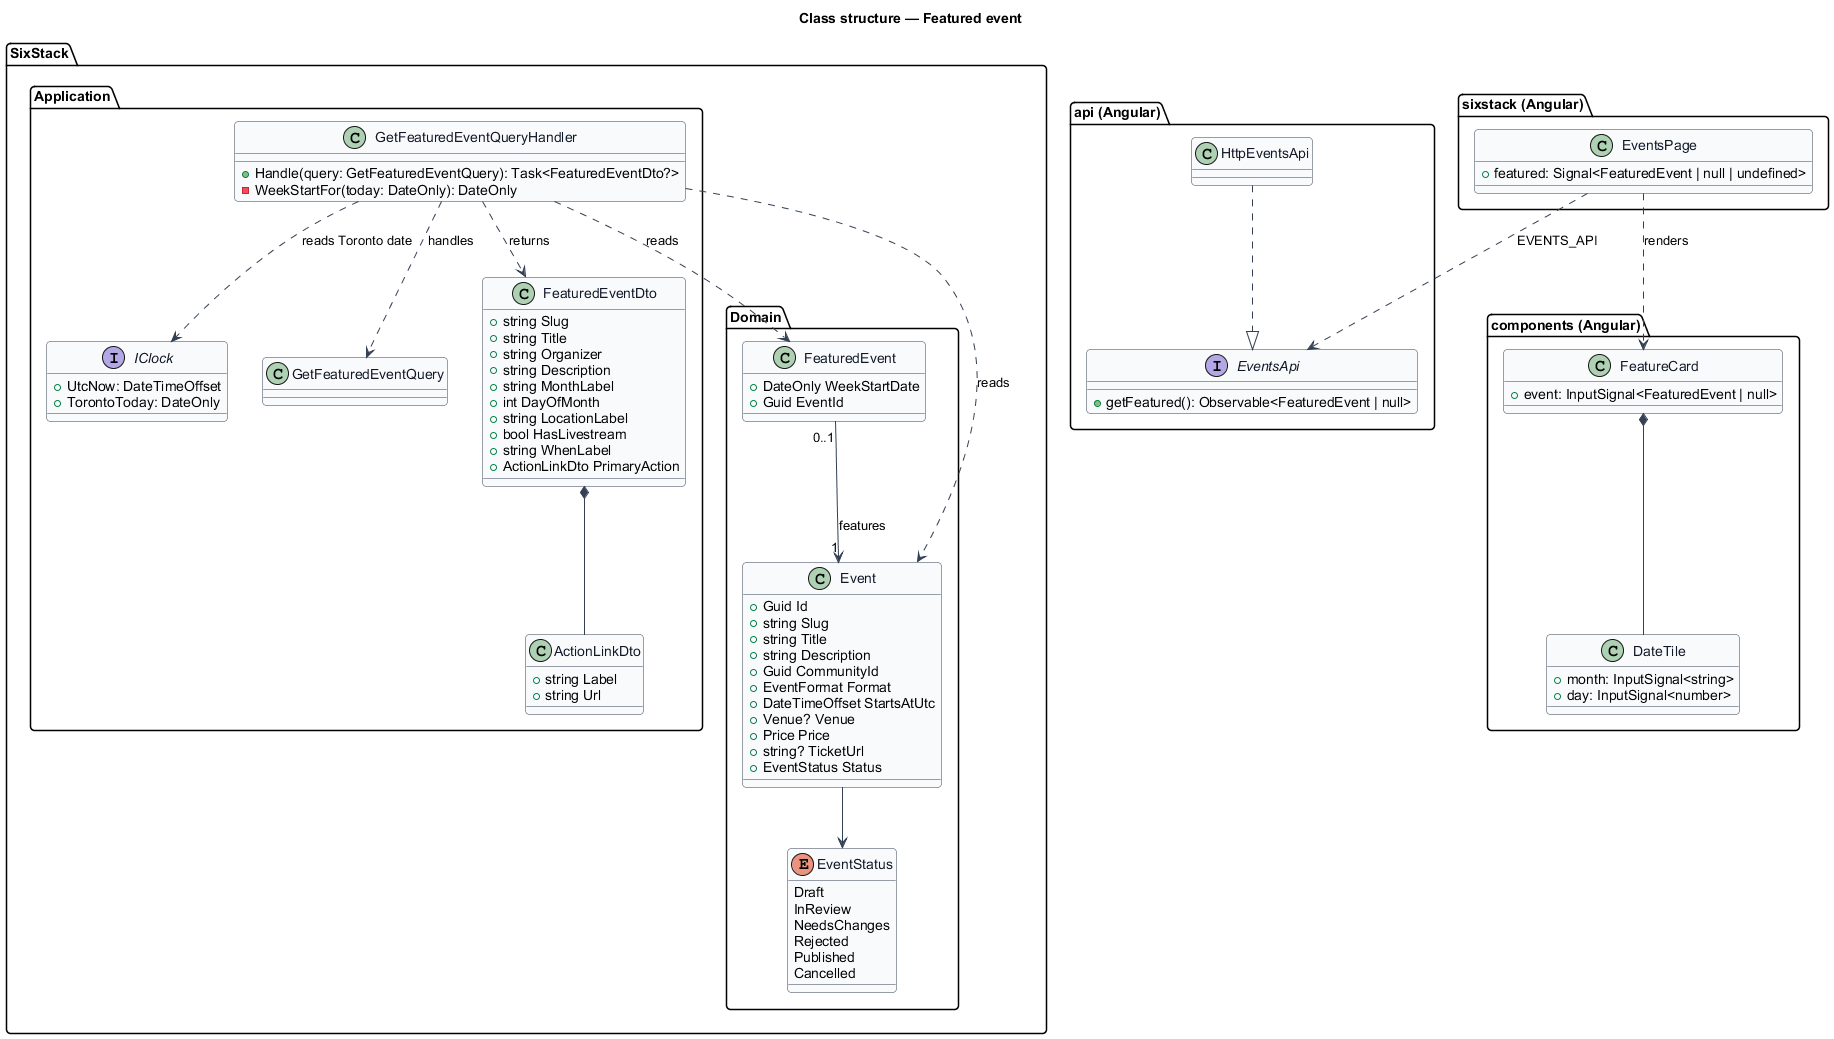

The diagram above was rendered by PlantUML. Its source (embedded in the PNG):
@startuml
skinparam backgroundColor #FFFFFF
skinparam shadowing false
skinparam roundcorner 8
skinparam defaultFontName Arial
skinparam ArrowColor #344054
skinparam class {
  BorderColor #344054
  FontColor #101828
  BackgroundColor #F9FAFB
}
title Class structure — Featured event

package "SixStack.Domain" {
  enum EventStatus {
    Draft
    InReview
    NeedsChanges
    Rejected
    Published
    Cancelled
  }
  class FeaturedEvent {
    +DateOnly WeekStartDate
    +Guid EventId
  }
  class Event {
    +Guid Id
    +string Slug
    +string Title
    +string Description
    +Guid CommunityId
    +EventFormat Format
    +DateTimeOffset StartsAtUtc
    +Venue? Venue
    +Price Price
    +string? TicketUrl
    +EventStatus Status
  }
}

package "SixStack.Application" {
  interface IClock {
    +UtcNow: DateTimeOffset
    +TorontoToday: DateOnly
  }
  class GetFeaturedEventQuery
  class GetFeaturedEventQueryHandler {
    +Handle(query: GetFeaturedEventQuery): Task<FeaturedEventDto?>
    -WeekStartFor(today: DateOnly): DateOnly
  }
  class FeaturedEventDto {
    +string Slug
    +string Title
    +string Organizer
    +string Description
    +string MonthLabel
    +int DayOfMonth
    +string LocationLabel
    +bool HasLivestream
    +string WhenLabel
    +ActionLinkDto PrimaryAction
  }
  class ActionLinkDto {
    +string Label
    +string Url
  }
}

package "api (Angular)" {
  interface EventsApi {
    +getFeatured(): Observable<FeaturedEvent | null>
  }
  class HttpEventsApi
}

package "sixstack (Angular)" {
  class EventsPage {
    +featured: Signal<FeaturedEvent | null | undefined>
  }
}

package "components (Angular)" {
  class FeatureCard {
    +event: InputSignal<FeaturedEvent | null>
  }
  class DateTile {
    +month: InputSignal<string>
    +day: InputSignal<number>
  }
}

FeaturedEvent "0..1" --> "1" Event : features
Event --> EventStatus
GetFeaturedEventQueryHandler ..> GetFeaturedEventQuery : handles
GetFeaturedEventQueryHandler ..> IClock : reads Toronto date
GetFeaturedEventQueryHandler ..> FeaturedEvent : reads
GetFeaturedEventQueryHandler ..> Event : reads
GetFeaturedEventQueryHandler ..> FeaturedEventDto : returns
FeaturedEventDto *-- ActionLinkDto
HttpEventsApi ..|> EventsApi
EventsPage ..> EventsApi : EVENTS_API
EventsPage ..> FeatureCard : renders
FeatureCard *-- DateTile
@enduml